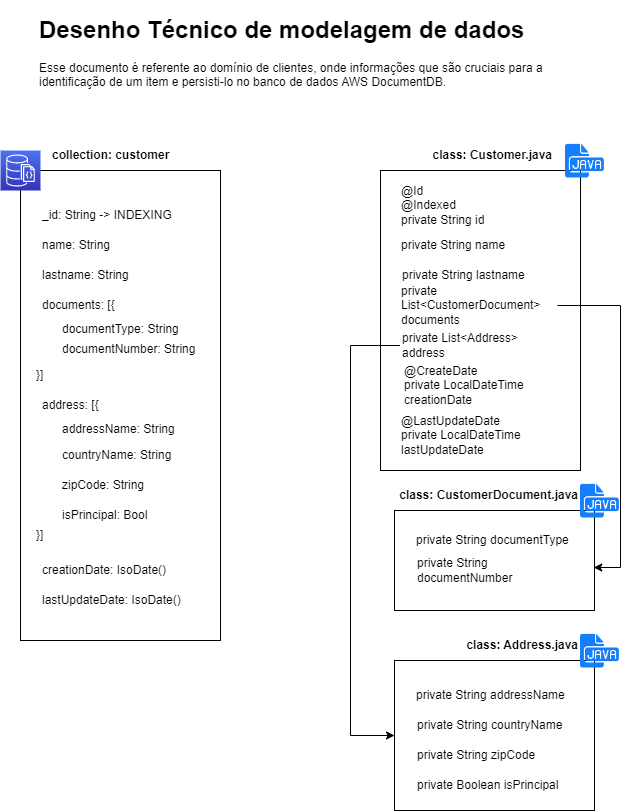

The diagram above was exported from draw.io. Its source (the exported page's mxGraphModel, read from the mxfile embedded in the PNG):
<mxGraphModel dx="1166" dy="528" grid="1" gridSize="10" guides="1" tooltips="1" connect="1" arrows="1" fold="1" page="1" pageScale="1" pageWidth="827" pageHeight="1169" math="0" shadow="0">
  <root>
    <mxCell id="0" />
    <mxCell id="1" parent="0" />
    <mxCell id="80Zvu_dTbVzlvFRg75TC-1" value="" style="rounded=0;whiteSpace=wrap;html=1;" vertex="1" parent="1">
      <mxGeometry x="514" y="520" width="200" height="100" as="geometry" />
    </mxCell>
    <mxCell id="80Zvu_dTbVzlvFRg75TC-2" value="" style="rounded=0;whiteSpace=wrap;html=1;" vertex="1" parent="1">
      <mxGeometry x="500" y="180" width="200" height="300" as="geometry" />
    </mxCell>
    <mxCell id="80Zvu_dTbVzlvFRg75TC-3" value="" style="rounded=0;whiteSpace=wrap;html=1;" vertex="1" parent="1">
      <mxGeometry x="140" y="180" width="200" height="470" as="geometry" />
    </mxCell>
    <mxCell id="80Zvu_dTbVzlvFRg75TC-4" value="" style="sketch=0;points=[[0,0,0],[0.25,0,0],[0.5,0,0],[0.75,0,0],[1,0,0],[0,1,0],[0.25,1,0],[0.5,1,0],[0.75,1,0],[1,1,0],[0,0.25,0],[0,0.5,0],[0,0.75,0],[1,0.25,0],[1,0.5,0],[1,0.75,0]];outlineConnect=0;fontColor=#232F3E;gradientColor=#4D72F3;gradientDirection=north;fillColor=#3334B9;strokeColor=#ffffff;dashed=0;verticalLabelPosition=bottom;verticalAlign=top;align=center;html=1;fontSize=12;fontStyle=0;aspect=fixed;shape=mxgraph.aws4.resourceIcon;resIcon=mxgraph.aws4.documentdb_with_mongodb_compatibility;" vertex="1" parent="1">
      <mxGeometry x="120" y="160" width="40" height="40" as="geometry" />
    </mxCell>
    <mxCell id="80Zvu_dTbVzlvFRg75TC-5" value="&lt;h1&gt;Desenho Técnico de modelagem de dados&lt;/h1&gt;&lt;p&gt;Esse documento é referente ao domínio de clientes, onde informações que são cruciais para a identificação de um item e persisti-lo no banco de dados AWS DocumentDB.&amp;nbsp;&lt;/p&gt;" style="text;html=1;strokeColor=none;fillColor=none;spacing=5;spacingTop=-20;whiteSpace=wrap;overflow=hidden;rounded=0;" vertex="1" parent="1">
      <mxGeometry x="154" y="20" width="520" height="120" as="geometry" />
    </mxCell>
    <mxCell id="80Zvu_dTbVzlvFRg75TC-6" value="_id: String -&amp;gt; INDEXING" style="text;html=1;strokeColor=none;fillColor=none;align=left;verticalAlign=middle;whiteSpace=wrap;rounded=0;" vertex="1" parent="1">
      <mxGeometry x="160" y="210" width="140" height="30" as="geometry" />
    </mxCell>
    <mxCell id="80Zvu_dTbVzlvFRg75TC-8" value="name: String" style="text;html=1;strokeColor=none;fillColor=none;align=left;verticalAlign=middle;whiteSpace=wrap;rounded=0;" vertex="1" parent="1">
      <mxGeometry x="160" y="240" width="180" height="30" as="geometry" />
    </mxCell>
    <mxCell id="80Zvu_dTbVzlvFRg75TC-13" value="lastname: String" style="text;html=1;strokeColor=none;fillColor=none;align=left;verticalAlign=middle;whiteSpace=wrap;rounded=0;" vertex="1" parent="1">
      <mxGeometry x="160" y="270" width="160" height="30" as="geometry" />
    </mxCell>
    <mxCell id="80Zvu_dTbVzlvFRg75TC-14" value="documents: [{" style="text;html=1;strokeColor=none;fillColor=none;align=left;verticalAlign=middle;whiteSpace=wrap;rounded=0;" vertex="1" parent="1">
      <mxGeometry x="160" y="300" width="140" height="30" as="geometry" />
    </mxCell>
    <mxCell id="80Zvu_dTbVzlvFRg75TC-15" value="creationDate: IsoDate()" style="text;html=1;strokeColor=none;fillColor=none;align=left;verticalAlign=middle;whiteSpace=wrap;rounded=0;" vertex="1" parent="1">
      <mxGeometry x="160" y="565" width="140" height="30" as="geometry" />
    </mxCell>
    <mxCell id="80Zvu_dTbVzlvFRg75TC-16" value="lastUpdateDate: IsoDate()" style="text;html=1;strokeColor=none;fillColor=none;align=left;verticalAlign=middle;whiteSpace=wrap;rounded=0;" vertex="1" parent="1">
      <mxGeometry x="160" y="595" width="146" height="30" as="geometry" />
    </mxCell>
    <mxCell id="80Zvu_dTbVzlvFRg75TC-17" value="@Id&lt;br&gt;@Indexed&lt;br&gt;private String id" style="text;html=1;strokeColor=none;fillColor=none;align=left;verticalAlign=middle;whiteSpace=wrap;rounded=0;" vertex="1" parent="1">
      <mxGeometry x="519" y="200" width="140" height="30" as="geometry" />
    </mxCell>
    <mxCell id="80Zvu_dTbVzlvFRg75TC-24" value="@CreateDate&lt;br&gt;private LocalDateTime creationDate" style="text;html=1;strokeColor=none;fillColor=none;align=left;verticalAlign=middle;whiteSpace=wrap;rounded=0;" vertex="1" parent="1">
      <mxGeometry x="522" y="380" width="140" height="30" as="geometry" />
    </mxCell>
    <mxCell id="80Zvu_dTbVzlvFRg75TC-25" value="@LastUpdateDate&lt;br&gt;private LocalDateTime lastUpdateDate" style="text;html=1;strokeColor=none;fillColor=none;align=left;verticalAlign=middle;whiteSpace=wrap;rounded=0;" vertex="1" parent="1">
      <mxGeometry x="519" y="430" width="146" height="30" as="geometry" />
    </mxCell>
    <mxCell id="80Zvu_dTbVzlvFRg75TC-26" value="" style="shape=image;html=1;verticalAlign=top;verticalLabelPosition=bottom;labelBackgroundColor=#ffffff;imageAspect=0;aspect=fixed;image=https://cdn1.iconfinder.com/data/icons/hawcons/32/700036-icon-78-document-file-java-128.png" vertex="1" parent="1">
      <mxGeometry x="685" y="150" width="40" height="40" as="geometry" />
    </mxCell>
    <mxCell id="80Zvu_dTbVzlvFRg75TC-27" value="&lt;b&gt;collection: customer&lt;/b&gt;" style="text;html=1;strokeColor=none;fillColor=none;align=left;verticalAlign=middle;whiteSpace=wrap;rounded=0;" vertex="1" parent="1">
      <mxGeometry x="170" y="150" width="140" height="30" as="geometry" />
    </mxCell>
    <mxCell id="80Zvu_dTbVzlvFRg75TC-28" value="&lt;b&gt;class: Customer.java&lt;/b&gt;" style="text;html=1;strokeColor=none;fillColor=none;align=right;verticalAlign=middle;whiteSpace=wrap;rounded=0;" vertex="1" parent="1">
      <mxGeometry x="534" y="150" width="140" height="30" as="geometry" />
    </mxCell>
    <mxCell id="80Zvu_dTbVzlvFRg75TC-29" value="" style="shape=image;html=1;verticalAlign=top;verticalLabelPosition=bottom;labelBackgroundColor=#ffffff;imageAspect=0;aspect=fixed;image=https://cdn1.iconfinder.com/data/icons/hawcons/32/700036-icon-78-document-file-java-128.png" vertex="1" parent="1">
      <mxGeometry x="700" y="490" width="40" height="40" as="geometry" />
    </mxCell>
    <mxCell id="80Zvu_dTbVzlvFRg75TC-32" value="&lt;b&gt;class: CustomerDocument.java&lt;/b&gt;" style="text;html=1;strokeColor=none;fillColor=none;align=right;verticalAlign=middle;whiteSpace=wrap;rounded=0;" vertex="1" parent="1">
      <mxGeometry x="510" y="490" width="190" height="30" as="geometry" />
    </mxCell>
    <mxCell id="80Zvu_dTbVzlvFRg75TC-39" style="edgeStyle=orthogonalEdgeStyle;rounded=0;orthogonalLoop=1;jettySize=auto;html=1;exitX=0;exitY=0.5;exitDx=0;exitDy=0;" edge="1" parent="1" source="80Zvu_dTbVzlvFRg75TC-55" target="80Zvu_dTbVzlvFRg75TC-36">
      <mxGeometry relative="1" as="geometry">
        <mxPoint x="519" y="335.0000000000001" as="sourcePoint" />
        <mxPoint x="430" y="870" as="targetPoint" />
        <Array as="points">
          <mxPoint x="470" y="355" />
          <mxPoint x="470" y="745" />
        </Array>
      </mxGeometry>
    </mxCell>
    <mxCell id="80Zvu_dTbVzlvFRg75TC-36" value="" style="rounded=0;whiteSpace=wrap;html=1;" vertex="1" parent="1">
      <mxGeometry x="514" y="670" width="200" height="150" as="geometry" />
    </mxCell>
    <mxCell id="80Zvu_dTbVzlvFRg75TC-37" value="" style="shape=image;html=1;verticalAlign=top;verticalLabelPosition=bottom;labelBackgroundColor=#ffffff;imageAspect=0;aspect=fixed;image=https://cdn1.iconfinder.com/data/icons/hawcons/32/700036-icon-78-document-file-java-128.png" vertex="1" parent="1">
      <mxGeometry x="700" y="640" width="40" height="40" as="geometry" />
    </mxCell>
    <mxCell id="80Zvu_dTbVzlvFRg75TC-38" value="&lt;b&gt;class: Address.java&lt;/b&gt;" style="text;html=1;strokeColor=none;fillColor=none;align=right;verticalAlign=middle;whiteSpace=wrap;rounded=0;" vertex="1" parent="1">
      <mxGeometry x="540" y="640" width="160" height="30" as="geometry" />
    </mxCell>
    <mxCell id="80Zvu_dTbVzlvFRg75TC-46" value="}]" style="text;html=1;strokeColor=none;fillColor=none;align=left;verticalAlign=middle;whiteSpace=wrap;rounded=0;" vertex="1" parent="1">
      <mxGeometry x="154" y="370" width="140" height="30" as="geometry" />
    </mxCell>
    <mxCell id="80Zvu_dTbVzlvFRg75TC-49" value="documentType: String" style="text;html=1;strokeColor=none;fillColor=none;align=left;verticalAlign=middle;whiteSpace=wrap;rounded=0;" vertex="1" parent="1">
      <mxGeometry x="180" y="324" width="160" height="30" as="geometry" />
    </mxCell>
    <mxCell id="80Zvu_dTbVzlvFRg75TC-50" value="documentNumber: String" style="text;html=1;strokeColor=none;fillColor=none;align=left;verticalAlign=middle;whiteSpace=wrap;rounded=0;" vertex="1" parent="1">
      <mxGeometry x="180" y="344" width="160" height="30" as="geometry" />
    </mxCell>
    <mxCell id="80Zvu_dTbVzlvFRg75TC-52" value="private String name" style="text;html=1;strokeColor=none;fillColor=none;align=left;verticalAlign=middle;whiteSpace=wrap;rounded=0;" vertex="1" parent="1">
      <mxGeometry x="519" y="240" width="140" height="30" as="geometry" />
    </mxCell>
    <mxCell id="80Zvu_dTbVzlvFRg75TC-53" value="private String lastname" style="text;html=1;strokeColor=none;fillColor=none;align=left;verticalAlign=middle;whiteSpace=wrap;rounded=0;" vertex="1" parent="1">
      <mxGeometry x="519.5" y="270" width="140" height="30" as="geometry" />
    </mxCell>
    <mxCell id="80Zvu_dTbVzlvFRg75TC-56" style="edgeStyle=orthogonalEdgeStyle;rounded=0;orthogonalLoop=1;jettySize=auto;html=1;entryX=0.996;entryY=0.574;entryDx=0;entryDy=0;entryPerimeter=0;" edge="1" parent="1" source="80Zvu_dTbVzlvFRg75TC-54" target="80Zvu_dTbVzlvFRg75TC-1">
      <mxGeometry relative="1" as="geometry">
        <Array as="points">
          <mxPoint x="740" y="315" />
          <mxPoint x="740" y="577" />
          <mxPoint x="713" y="577" />
        </Array>
      </mxGeometry>
    </mxCell>
    <mxCell id="80Zvu_dTbVzlvFRg75TC-54" value="private List&amp;lt;CustomerDocument&amp;gt; documents" style="text;html=1;strokeColor=none;fillColor=none;align=left;verticalAlign=middle;whiteSpace=wrap;rounded=0;" vertex="1" parent="1">
      <mxGeometry x="519" y="300" width="158" height="30" as="geometry" />
    </mxCell>
    <mxCell id="80Zvu_dTbVzlvFRg75TC-55" value="private List&amp;lt;Address&amp;gt; address" style="text;html=1;strokeColor=none;fillColor=none;align=left;verticalAlign=middle;whiteSpace=wrap;rounded=0;" vertex="1" parent="1">
      <mxGeometry x="519.5" y="340" width="158" height="30" as="geometry" />
    </mxCell>
    <mxCell id="80Zvu_dTbVzlvFRg75TC-57" value="private String documentType" style="text;html=1;strokeColor=none;fillColor=none;align=left;verticalAlign=middle;whiteSpace=wrap;rounded=0;" vertex="1" parent="1">
      <mxGeometry x="534" y="535" width="158" height="30" as="geometry" />
    </mxCell>
    <mxCell id="80Zvu_dTbVzlvFRg75TC-68" value="address: [{" style="text;html=1;strokeColor=none;fillColor=none;align=left;verticalAlign=middle;whiteSpace=wrap;rounded=0;" vertex="1" parent="1">
      <mxGeometry x="160" y="400" width="140" height="30" as="geometry" />
    </mxCell>
    <mxCell id="80Zvu_dTbVzlvFRg75TC-69" value="}]" style="text;html=1;strokeColor=none;fillColor=none;align=left;verticalAlign=middle;whiteSpace=wrap;rounded=0;" vertex="1" parent="1">
      <mxGeometry x="154" y="530" width="140" height="30" as="geometry" />
    </mxCell>
    <mxCell id="80Zvu_dTbVzlvFRg75TC-70" value="addressName: String" style="text;html=1;strokeColor=none;fillColor=none;align=left;verticalAlign=middle;whiteSpace=wrap;rounded=0;" vertex="1" parent="1">
      <mxGeometry x="180" y="424" width="160" height="30" as="geometry" />
    </mxCell>
    <mxCell id="80Zvu_dTbVzlvFRg75TC-71" value="zipCode: String" style="text;html=1;strokeColor=none;fillColor=none;align=left;verticalAlign=middle;whiteSpace=wrap;rounded=0;" vertex="1" parent="1">
      <mxGeometry x="180" y="480" width="160" height="30" as="geometry" />
    </mxCell>
    <mxCell id="80Zvu_dTbVzlvFRg75TC-72" value="countryName: String" style="text;html=1;strokeColor=none;fillColor=none;align=left;verticalAlign=middle;whiteSpace=wrap;rounded=0;" vertex="1" parent="1">
      <mxGeometry x="180" y="450" width="160" height="30" as="geometry" />
    </mxCell>
    <mxCell id="80Zvu_dTbVzlvFRg75TC-73" value="isPrincipal: Bool" style="text;html=1;strokeColor=none;fillColor=none;align=left;verticalAlign=middle;whiteSpace=wrap;rounded=0;" vertex="1" parent="1">
      <mxGeometry x="180" y="510" width="160" height="30" as="geometry" />
    </mxCell>
    <mxCell id="80Zvu_dTbVzlvFRg75TC-74" value="private String documentNumber" style="text;html=1;strokeColor=none;fillColor=none;align=left;verticalAlign=middle;whiteSpace=wrap;rounded=0;" vertex="1" parent="1">
      <mxGeometry x="535" y="565" width="158" height="30" as="geometry" />
    </mxCell>
    <mxCell id="80Zvu_dTbVzlvFRg75TC-75" value="private String addressName" style="text;html=1;strokeColor=none;fillColor=none;align=left;verticalAlign=middle;whiteSpace=wrap;rounded=0;" vertex="1" parent="1">
      <mxGeometry x="534" y="690" width="158" height="30" as="geometry" />
    </mxCell>
    <mxCell id="80Zvu_dTbVzlvFRg75TC-76" value="private String countryName" style="text;html=1;strokeColor=none;fillColor=none;align=left;verticalAlign=middle;whiteSpace=wrap;rounded=0;" vertex="1" parent="1">
      <mxGeometry x="535" y="720" width="158" height="30" as="geometry" />
    </mxCell>
    <mxCell id="80Zvu_dTbVzlvFRg75TC-77" value="private String zipCode" style="text;html=1;strokeColor=none;fillColor=none;align=left;verticalAlign=middle;whiteSpace=wrap;rounded=0;" vertex="1" parent="1">
      <mxGeometry x="535" y="750" width="158" height="30" as="geometry" />
    </mxCell>
    <mxCell id="80Zvu_dTbVzlvFRg75TC-78" value="private Boolean isPrincipal" style="text;html=1;strokeColor=none;fillColor=none;align=left;verticalAlign=middle;whiteSpace=wrap;rounded=0;" vertex="1" parent="1">
      <mxGeometry x="535" y="780" width="158" height="30" as="geometry" />
    </mxCell>
  </root>
</mxGraphModel>